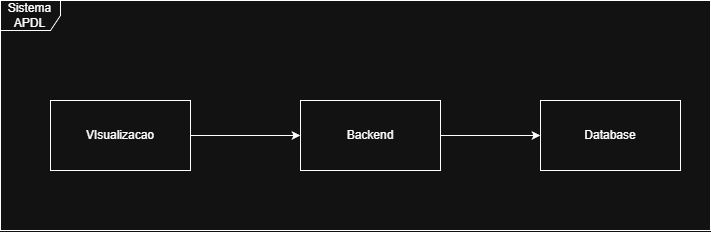

The diagram above was exported from draw.io. Its source (the exported page's mxGraphModel, read from the mxfile embedded in the PNG):
<mxGraphModel dx="1678" dy="874" grid="1" gridSize="10" guides="1" tooltips="1" connect="1" arrows="1" fold="1" page="1" pageScale="1" pageWidth="850" pageHeight="1100" math="0" shadow="0">
  <root>
    <mxCell id="0" />
    <mxCell id="1" parent="0" />
    <mxCell id="T1ESgwsKAtZNeALg4hnM-39" value="Sistema APDL" style="shape=umlFrame;whiteSpace=wrap;html=1;pointerEvents=0;" vertex="1" parent="1">
      <mxGeometry x="50" y="120" width="710" height="230" as="geometry" />
    </mxCell>
    <mxCell id="T1ESgwsKAtZNeALg4hnM-44" style="edgeStyle=orthogonalEdgeStyle;rounded=0;orthogonalLoop=1;jettySize=auto;html=1;entryX=0;entryY=0.5;entryDx=0;entryDy=0;" edge="1" parent="1" source="T1ESgwsKAtZNeALg4hnM-41" target="T1ESgwsKAtZNeALg4hnM-42">
      <mxGeometry relative="1" as="geometry" />
    </mxCell>
    <mxCell id="T1ESgwsKAtZNeALg4hnM-41" value="VIsualizacao" style="html=1;whiteSpace=wrap;" vertex="1" parent="1">
      <mxGeometry x="100" y="220" width="140" height="70" as="geometry" />
    </mxCell>
    <mxCell id="T1ESgwsKAtZNeALg4hnM-45" style="edgeStyle=orthogonalEdgeStyle;rounded=0;orthogonalLoop=1;jettySize=auto;html=1;entryX=0;entryY=0.5;entryDx=0;entryDy=0;" edge="1" parent="1" source="T1ESgwsKAtZNeALg4hnM-42" target="T1ESgwsKAtZNeALg4hnM-43">
      <mxGeometry relative="1" as="geometry" />
    </mxCell>
    <mxCell id="T1ESgwsKAtZNeALg4hnM-42" value="Backend" style="html=1;whiteSpace=wrap;" vertex="1" parent="1">
      <mxGeometry x="350" y="220" width="140" height="70" as="geometry" />
    </mxCell>
    <mxCell id="T1ESgwsKAtZNeALg4hnM-43" value="Database" style="html=1;whiteSpace=wrap;" vertex="1" parent="1">
      <mxGeometry x="590" y="220" width="140" height="70" as="geometry" />
    </mxCell>
  </root>
</mxGraphModel>